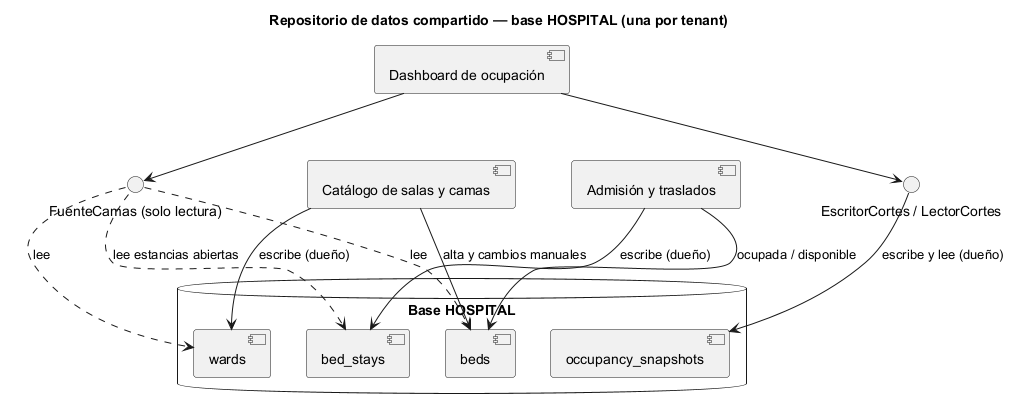

The diagram above was rendered by PlantUML. Its source (embedded in the PNG):
@startuml semana-04-repositorio-compartido
title Repositorio de datos compartido — base HOSPITAL (una por tenant)
component "Catálogo de salas y camas" as cat
component "Admisión y traslados" as adm
component "Dashboard de ocupación" as ocu
interface "FuenteCamas (solo lectura)" as fc
interface "EscritorCortes / LectorCortes" as ec
database "Base HOSPITAL" {
  [wards]
  [beds]
  [bed_stays]
  [occupancy_snapshots]
}
cat --> [wards] : escribe (dueño)
cat --> [beds] : alta y cambios manuales
adm --> [bed_stays] : escribe (dueño)
adm --> [beds] : ocupada / disponible
ocu --> fc
ocu --> ec
fc ..> [wards] : lee
fc ..> [beds] : lee
fc ..> [bed_stays] : lee estancias abiertas
ec --> [occupancy_snapshots] : escribe y lee (dueño)
@enduml